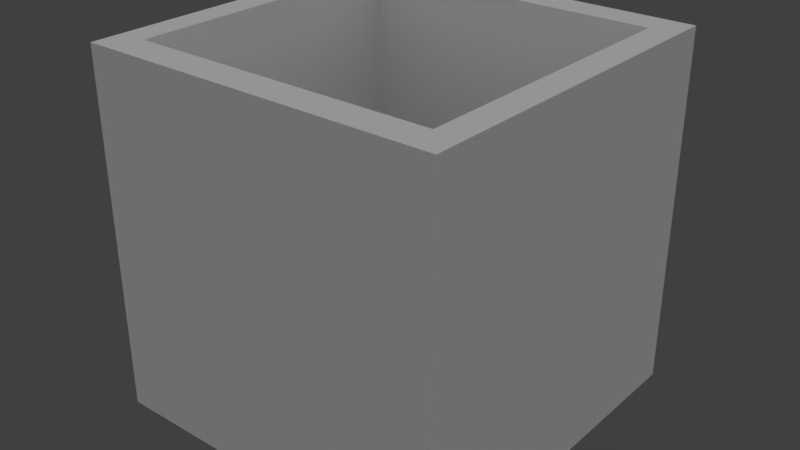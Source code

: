 # Source: box.blend  (saved by Blender 2.78.0; exported with 4.5.12 LTS)
import bpy
from mathutils import Matrix  # noqa: F401  (used for matrix-valued properties, if any)

bpy.ops.wm.read_factory_settings(use_empty=True)
scene = bpy.context.scene
scene.name = 'Scene'

# ---- collections
col_collection_1 = bpy.data.collections.new('Collection 1'); scene.collection.children.link(col_collection_1)

# ---- materials (node trees are filled in below, after node groups)
mat_material = bpy.data.materials.new('Material')
mat_material.alpha_threshold = 0.0
mat_material.use_transparent_shadow = False
mat_material.roughness = 0.5

# ---- material node trees

# ---- world
world_world = bpy.data.worlds.new('World'); scene.world = world_world
world_world.color = (0.05088, 0.05088, 0.05088)
world_world.use_sun_shadow = False
world_world.sun_shadow_jitter_overblur = 0.0
world_world.cycles.sampling_method = 'MANUAL'

# ---- lights
light_sun = bpy.data.lights.new('Sun', 'SUN')
light_sun.transmission_factor = 0.0
light_sun.angle = 2.942
light_sun.energy = 1.0
light_sun.shadow_buffer_clip_start = 0.5
light_sun.shadow_soft_size = 10.0
light_sun.shadow_cascade_max_distance = 1000.0

# ---- meshes
me_cube_001 = bpy.data.meshes.new('Cube.001')
me_cube_001.from_pydata([(-0.15, -0.15, -0.15), (-0.15, -0.15, 0.15), (-0.15, 0.15, -0.15), (-0.15, 0.15, 0.15), (0.15, -0.15, -0.15), (0.15, -0.15, 0.15), (0.15, 0.15, -0.15), (0.15, 0.15, 0.15), (-0.1266, -0.1231, 0.15), (-0.1266, 0.1231, 0.15), (0.1266, 0.1231, 0.15), (0.1266, -0.1231, 0.15), (-0.1266, -0.1231, -0.1268), (-0.1266, 0.1231, -0.1268), (0.1266, 0.1231, -0.1268), (0.1266, -0.1231, -0.1268)], [], [(0, 1, 3, 2), (2, 3, 7, 6), (6, 7, 5, 4), (4, 5, 1, 0), (2, 6, 4, 0), (7, 3, 9, 10), (11, 10, 14, 15), (5, 7, 10, 11), (3, 1, 8, 9), (1, 5, 11, 8), (14, 13, 12, 15), (9, 8, 12, 13), (8, 11, 15, 12), (10, 9, 13, 14)])
_uv = me_cube_001.uv_layers.new(name='UVMap')
_uv.uv.foreach_set('vector', [0.21, 0.4198, 0.000144, 0.4198, 0.000144, 0.21, 0.21, 0.21, 0.21, 0.21, 0.000144, 0.21, 0.000144, 0.000144, 0.21, 0.000144, 0.21, 0.8394, 0.0001441, 0.8394, 0.000144, 0.6296, 0.21, 0.6296, 0.21, 0.6296, 0.000144, 0.6296, 0.000144, 0.4198, 0.21, 0.4198, 0.42, 0.626, 0.2102, 0.626, 0.2102, 0.4162, 0.42, 0.4162, 0.42, 0.4159, 0.2102, 0.4159, 0.2164, 0.4097, 0.4138, 0.4097, 0.4076, 0.2058, 0.2102, 0.2058, 0.2102, 0.000144, 0.4076, 0.000144, 0.42, 0.2061, 0.42, 0.4159, 0.4138, 0.4097, 0.4138, 0.2123, 0.2102, 0.4159, 0.2102, 0.2061, 0.2164, 0.2123, 0.2164, 0.4097, 0.2102, 0.2061, 0.42, 0.2061, 0.4138, 0.2123, 0.2164, 0.2123, 0.6177, 0.6136, 0.4203, 0.6136, 0.4203, 0.4162, 0.6177, 0.4162, 0.8025, 0.2058, 0.605, 0.2058, 0.605, 0.000144, 0.8025, 0.000144, 0.605, 0.2058, 0.4076, 0.2058, 0.4076, 0.000144, 0.605, 0.000144, 0.9999, 0.2058, 0.8025, 0.2058, 0.8025, 0.000144, 0.9999, 0.000144])
me_cube_001.materials.append(mat_material)
me_cube_001.use_remesh_preserve_volume = False
me_cube_001.use_remesh_preserve_attributes = False
me_cube_001.use_mirror_vertex_groups = False
me_cube_001.update()

# ---- objects
ob_sun = bpy.data.objects.new('Sun', light_sun)
ob_cube = bpy.data.objects.new('Cube', me_cube_001)

# ---- transforms, parenting, visibility, modifiers, constraints
ob_sun.location = (13.86, 0.0, 58.27)
ob_sun.lineart.crease_threshold = 0.0
ob_cube.location = (0.0, 0.0, 0.0)
ob_cube.lineart.crease_threshold = 0.0

# ---- collection membership
col_collection_1.objects.link(ob_sun)
col_collection_1.objects.link(ob_cube)

# ---- scene / render settings (as saved in the file)
scene.frame_start = 1; scene.frame_end = 250; scene.frame_set(1)
scene.render.engine = 'BLENDER_EEVEE_NEXT'
scene.render.resolution_percentage = 50
scene.render.dither_intensity = 0.0
scene.cycles.use_denoising = False
scene.cycles.samples = 128
scene.cycles.sampling_pattern = 'TABULATED_SOBOL'
scene.cycles.light_sampling_threshold = 0.0
scene.cycles.use_adaptive_sampling = False
scene.cycles.use_light_tree = False
scene.cycles.blur_glossy = 0.0
scene.cycles.sample_clamp_indirect = 0.0
scene.view_settings.view_transform = 'Standard'
bpy.context.view_layer.update()

# ---- added for rendering (the .blend has no active camera): camera
cam_auto = bpy.data.cameras.new('AutoCamera')
cam_auto.lens = 50.0
cam_auto.sensor_width = 36.0
cam_auto.clip_end = 1000.0
ob_auto_camera = bpy.data.objects.new('AutoCamera', cam_auto)
scene.collection.objects.link(ob_auto_camera)
ob_auto_camera.location = (0.480761, -0.576913, 0.384609)
ob_auto_camera.rotation_euler = (1.09748, -7.21219e-08, 0.694738)
scene.camera = ob_auto_camera
bpy.context.view_layer.update()
